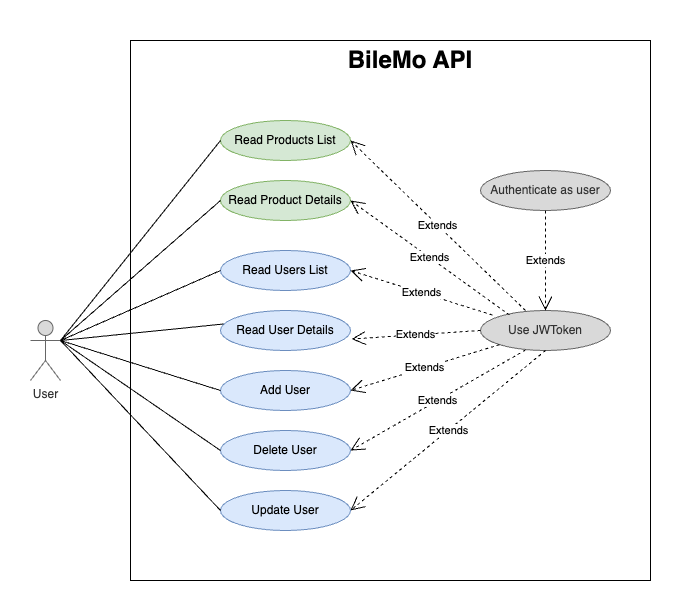

The diagram above was exported from draw.io. Its source (the exported page's mxGraphModel, read from the mxfile embedded in the PNG):
<mxGraphModel dx="954" dy="727" grid="1" gridSize="10" guides="1" tooltips="1" connect="1" arrows="1" fold="1" page="1" pageScale="1" pageWidth="827" pageHeight="1169" math="0" shadow="0">
  <root>
    <mxCell id="0" />
    <mxCell id="1" parent="0" />
    <mxCell id="EVedpzp4dRtA6F41h2_1-1" value="User" style="shape=umlActor;verticalLabelPosition=bottom;verticalAlign=top;html=1;outlineConnect=0;fillColor=#d9d9d9;strokeColor=#666666;fontColor=#333333;" parent="1" vertex="1">
      <mxGeometry x="140" y="320" width="30" height="60" as="geometry" />
    </mxCell>
    <mxCell id="EVedpzp4dRtA6F41h2_1-4" value="Read Products List" style="ellipse;whiteSpace=wrap;html=1;fillColor=#d5e8d4;strokeColor=#82b366;" parent="1" vertex="1">
      <mxGeometry x="330" y="120" width="130" height="40" as="geometry" />
    </mxCell>
    <mxCell id="EVedpzp4dRtA6F41h2_1-5" value="Read Product Details" style="ellipse;whiteSpace=wrap;html=1;fillColor=#d5e8d4;strokeColor=#82b366;" parent="1" vertex="1">
      <mxGeometry x="330" y="180" width="130" height="40" as="geometry" />
    </mxCell>
    <mxCell id="EVedpzp4dRtA6F41h2_1-6" value="Read Users List" style="ellipse;whiteSpace=wrap;html=1;fillColor=#dae8fc;strokeColor=#6c8ebf;" parent="1" vertex="1">
      <mxGeometry x="330" y="250" width="130" height="40" as="geometry" />
    </mxCell>
    <mxCell id="EVedpzp4dRtA6F41h2_1-7" value="Read User Details" style="ellipse;whiteSpace=wrap;html=1;fillColor=#dae8fc;strokeColor=#6c8ebf;" parent="1" vertex="1">
      <mxGeometry x="330" y="310" width="130" height="40" as="geometry" />
    </mxCell>
    <mxCell id="EVedpzp4dRtA6F41h2_1-8" value="Add User" style="ellipse;whiteSpace=wrap;html=1;fillColor=#dae8fc;strokeColor=#6c8ebf;" parent="1" vertex="1">
      <mxGeometry x="330" y="370" width="130" height="40" as="geometry" />
    </mxCell>
    <mxCell id="EVedpzp4dRtA6F41h2_1-9" value="Delete User" style="ellipse;whiteSpace=wrap;html=1;fillColor=#dae8fc;strokeColor=#6c8ebf;" parent="1" vertex="1">
      <mxGeometry x="330" y="430" width="130" height="40" as="geometry" />
    </mxCell>
    <mxCell id="EVedpzp4dRtA6F41h2_1-11" value="" style="rounded=0;whiteSpace=wrap;html=1;strokeWidth=1;fillColor=none;" parent="1" vertex="1">
      <mxGeometry x="240" y="40" width="520" height="540" as="geometry" />
    </mxCell>
    <mxCell id="EVedpzp4dRtA6F41h2_1-12" value="&lt;h1&gt;BileMo API&lt;/h1&gt;" style="text;html=1;strokeColor=none;fillColor=none;spacing=5;spacingTop=-20;whiteSpace=wrap;overflow=hidden;rounded=0;align=center;" parent="1" vertex="1">
      <mxGeometry x="450" y="40" width="140" height="40" as="geometry" />
    </mxCell>
    <mxCell id="EVedpzp4dRtA6F41h2_1-14" value="Authenticate as user" style="ellipse;whiteSpace=wrap;html=1;fillColor=#d9d9d9;strokeColor=#666666;fontColor=#333333;" parent="1" vertex="1">
      <mxGeometry x="590" y="170" width="130" height="40" as="geometry" />
    </mxCell>
    <mxCell id="EVedpzp4dRtA6F41h2_1-15" value="Use JWToken" style="ellipse;whiteSpace=wrap;html=1;fillColor=#D9D9D9;strokeColor=#666666;fontColor=#333333;" parent="1" vertex="1">
      <mxGeometry x="590" y="310" width="130" height="40" as="geometry" />
    </mxCell>
    <mxCell id="EVedpzp4dRtA6F41h2_1-18" value="" style="endArrow=none;html=1;rounded=0;entryX=0;entryY=0.5;entryDx=0;entryDy=0;" parent="1" target="EVedpzp4dRtA6F41h2_1-4" edge="1">
      <mxGeometry width="50" height="50" relative="1" as="geometry">
        <mxPoint x="170" y="340" as="sourcePoint" />
        <mxPoint x="230" y="170" as="targetPoint" />
      </mxGeometry>
    </mxCell>
    <mxCell id="EVedpzp4dRtA6F41h2_1-19" value="" style="endArrow=none;html=1;rounded=0;entryX=0;entryY=0.5;entryDx=0;entryDy=0;" parent="1" target="EVedpzp4dRtA6F41h2_1-5" edge="1">
      <mxGeometry width="50" height="50" relative="1" as="geometry">
        <mxPoint x="170" y="340" as="sourcePoint" />
        <mxPoint x="340" y="150" as="targetPoint" />
      </mxGeometry>
    </mxCell>
    <mxCell id="EVedpzp4dRtA6F41h2_1-20" value="" style="endArrow=none;html=1;rounded=0;entryX=0;entryY=0.5;entryDx=0;entryDy=0;exitX=1;exitY=0.3333333333333333;exitDx=0;exitDy=0;exitPerimeter=0;" parent="1" source="EVedpzp4dRtA6F41h2_1-1" target="EVedpzp4dRtA6F41h2_1-6" edge="1">
      <mxGeometry width="50" height="50" relative="1" as="geometry">
        <mxPoint x="200" y="240" as="sourcePoint" />
        <mxPoint x="350" y="160" as="targetPoint" />
      </mxGeometry>
    </mxCell>
    <mxCell id="EVedpzp4dRtA6F41h2_1-21" value="" style="endArrow=none;html=1;rounded=0;entryX=0.023;entryY=0.338;entryDx=0;entryDy=0;entryPerimeter=0;exitX=1;exitY=0.3333333333333333;exitDx=0;exitDy=0;exitPerimeter=0;" parent="1" source="EVedpzp4dRtA6F41h2_1-1" target="EVedpzp4dRtA6F41h2_1-7" edge="1">
      <mxGeometry width="50" height="50" relative="1" as="geometry">
        <mxPoint x="210" y="250" as="sourcePoint" />
        <mxPoint x="360" y="170" as="targetPoint" />
      </mxGeometry>
    </mxCell>
    <mxCell id="EVedpzp4dRtA6F41h2_1-22" value="" style="endArrow=none;html=1;rounded=0;entryX=0;entryY=0.5;entryDx=0;entryDy=0;" parent="1" target="EVedpzp4dRtA6F41h2_1-8" edge="1">
      <mxGeometry width="50" height="50" relative="1" as="geometry">
        <mxPoint x="170" y="340" as="sourcePoint" />
        <mxPoint x="330" y="300" as="targetPoint" />
      </mxGeometry>
    </mxCell>
    <mxCell id="EVedpzp4dRtA6F41h2_1-23" value="" style="endArrow=none;html=1;rounded=0;entryX=0;entryY=0.5;entryDx=0;entryDy=0;exitX=1;exitY=0.3333333333333333;exitDx=0;exitDy=0;exitPerimeter=0;" parent="1" source="EVedpzp4dRtA6F41h2_1-1" edge="1">
      <mxGeometry width="50" height="50" relative="1" as="geometry">
        <mxPoint x="180" y="280" as="sourcePoint" />
        <mxPoint x="330" y="450" as="targetPoint" />
      </mxGeometry>
    </mxCell>
    <mxCell id="EVedpzp4dRtA6F41h2_1-24" value="Extends" style="endArrow=open;endSize=12;dashed=1;html=1;rounded=0;exitX=0.346;exitY=0;exitDx=0;exitDy=0;entryX=1;entryY=0.5;entryDx=0;entryDy=0;exitPerimeter=0;" parent="1" source="EVedpzp4dRtA6F41h2_1-15" target="EVedpzp4dRtA6F41h2_1-4" edge="1">
      <mxGeometry width="160" relative="1" as="geometry">
        <mxPoint x="420" y="310" as="sourcePoint" />
        <mxPoint x="580" y="310" as="targetPoint" />
      </mxGeometry>
    </mxCell>
    <mxCell id="EVedpzp4dRtA6F41h2_1-25" value="Extends" style="endArrow=open;endSize=12;dashed=1;html=1;rounded=0;exitX=0.223;exitY=0.113;exitDx=0;exitDy=0;entryX=1;entryY=0.5;entryDx=0;entryDy=0;exitPerimeter=0;" parent="1" source="EVedpzp4dRtA6F41h2_1-15" target="EVedpzp4dRtA6F41h2_1-5" edge="1">
      <mxGeometry width="160" relative="1" as="geometry">
        <mxPoint x="580" y="200" as="sourcePoint" />
        <mxPoint x="470" y="150" as="targetPoint" />
      </mxGeometry>
    </mxCell>
    <mxCell id="EVedpzp4dRtA6F41h2_1-26" value="Extends" style="endArrow=open;endSize=12;dashed=1;html=1;rounded=0;exitX=0.5;exitY=1;exitDx=0;exitDy=0;entryX=0.5;entryY=0;entryDx=0;entryDy=0;" parent="1" source="EVedpzp4dRtA6F41h2_1-14" target="EVedpzp4dRtA6F41h2_1-15" edge="1">
      <mxGeometry width="160" relative="1" as="geometry">
        <mxPoint x="590" y="210" as="sourcePoint" />
        <mxPoint x="700" y="290" as="targetPoint" />
      </mxGeometry>
    </mxCell>
    <mxCell id="EVedpzp4dRtA6F41h2_1-27" value="Extends" style="endArrow=open;endSize=12;dashed=1;html=1;rounded=0;exitX=0.092;exitY=0.113;exitDx=0;exitDy=0;entryX=1;entryY=0.5;entryDx=0;entryDy=0;exitPerimeter=0;" parent="1" source="EVedpzp4dRtA6F41h2_1-15" target="EVedpzp4dRtA6F41h2_1-6" edge="1">
      <mxGeometry width="160" relative="1" as="geometry">
        <mxPoint x="600" y="220" as="sourcePoint" />
        <mxPoint x="490" y="170" as="targetPoint" />
      </mxGeometry>
    </mxCell>
    <mxCell id="EVedpzp4dRtA6F41h2_1-28" value="Extends" style="endArrow=open;endSize=12;dashed=1;html=1;rounded=0;exitX=0;exitY=1;exitDx=0;exitDy=0;entryX=1;entryY=0.5;entryDx=0;entryDy=0;" parent="1" source="EVedpzp4dRtA6F41h2_1-15" target="EVedpzp4dRtA6F41h2_1-8" edge="1">
      <mxGeometry width="160" relative="1" as="geometry">
        <mxPoint x="610" y="230" as="sourcePoint" />
        <mxPoint x="500" y="180" as="targetPoint" />
      </mxGeometry>
    </mxCell>
    <mxCell id="EVedpzp4dRtA6F41h2_1-29" value="Extends" style="endArrow=open;endSize=12;dashed=1;html=1;rounded=0;exitX=0.346;exitY=0.988;exitDx=0;exitDy=0;entryX=1;entryY=0.5;entryDx=0;entryDy=0;exitPerimeter=0;" parent="1" source="EVedpzp4dRtA6F41h2_1-15" target="EVedpzp4dRtA6F41h2_1-9" edge="1">
      <mxGeometry width="160" relative="1" as="geometry">
        <mxPoint x="620" y="240" as="sourcePoint" />
        <mxPoint x="510" y="190" as="targetPoint" />
      </mxGeometry>
    </mxCell>
    <mxCell id="B5MJcOzlt-0NKgnS3SLS-1" value="Update User" style="ellipse;whiteSpace=wrap;html=1;fillColor=#dae8fc;strokeColor=#6c8ebf;" vertex="1" parent="1">
      <mxGeometry x="330" y="490" width="130" height="40" as="geometry" />
    </mxCell>
    <mxCell id="B5MJcOzlt-0NKgnS3SLS-2" value="Extends" style="endArrow=open;endSize=12;dashed=1;html=1;rounded=0;exitX=0.5;exitY=1;exitDx=0;exitDy=0;entryX=1;entryY=0.5;entryDx=0;entryDy=0;" edge="1" parent="1" source="EVedpzp4dRtA6F41h2_1-15" target="B5MJcOzlt-0NKgnS3SLS-1">
      <mxGeometry width="160" relative="1" as="geometry">
        <mxPoint x="619" y="444" as="sourcePoint" />
        <mxPoint x="470" y="460" as="targetPoint" />
      </mxGeometry>
    </mxCell>
    <mxCell id="B5MJcOzlt-0NKgnS3SLS-3" value="Extends" style="endArrow=open;endSize=12;dashed=1;html=1;rounded=0;exitX=0;exitY=0.5;exitDx=0;exitDy=0;entryX=1.008;entryY=0.713;entryDx=0;entryDy=0;entryPerimeter=0;" edge="1" parent="1" source="EVedpzp4dRtA6F41h2_1-15" target="EVedpzp4dRtA6F41h2_1-7">
      <mxGeometry width="160" relative="1" as="geometry">
        <mxPoint x="629" y="454" as="sourcePoint" />
        <mxPoint x="480" y="470" as="targetPoint" />
      </mxGeometry>
    </mxCell>
    <mxCell id="B5MJcOzlt-0NKgnS3SLS-4" value="" style="endArrow=none;html=1;rounded=0;entryX=0;entryY=0.5;entryDx=0;entryDy=0;" edge="1" parent="1" target="B5MJcOzlt-0NKgnS3SLS-1">
      <mxGeometry width="50" height="50" relative="1" as="geometry">
        <mxPoint x="170" y="340" as="sourcePoint" />
        <mxPoint x="340" y="460" as="targetPoint" />
      </mxGeometry>
    </mxCell>
  </root>
</mxGraphModel>